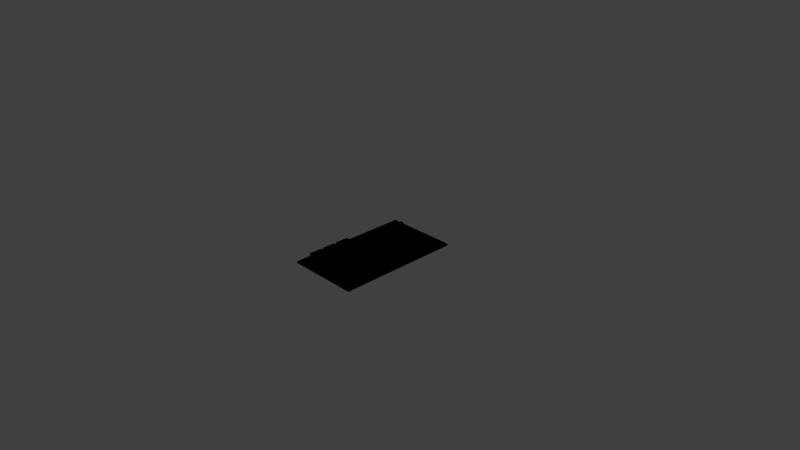 # Source: channel-selector-me31.blend  (saved by Blender 2.78.0; exported with 4.5.12 LTS)
import bpy
from mathutils import Matrix  # noqa: F401  (used for matrix-valued properties, if any)

bpy.ops.wm.read_factory_settings(use_empty=True)
scene = bpy.context.scene
scene.name = 'Scene'

# ---- collections
col_collection_1 = bpy.data.collections.new('Collection 1'); scene.collection.children.link(col_collection_1)

# ---- materials (node trees are filled in below, after node groups)
mat_glassmat = bpy.data.materials.new('glassMat')
mat_glassmat.alpha_threshold = 0.0
mat_glassmat.use_transparent_shadow = False
mat_glassmat.diffuse_color = (0.0, 0.0, 0.0, 1.0)
mat_glassmat.roughness = 0.5
mat_glassmat.specular_intensity = 0.908
mat_digmat = bpy.data.materials.new('digMat')
mat_digmat.alpha_threshold = 0.0
mat_digmat.use_transparent_shadow = False
mat_digmat.diffuse_color = (0.0, 0.0, 0.0, 1.0)
mat_digmat.roughness = 0.5
mat_panelmat = bpy.data.materials.new('panelMat')
mat_panelmat.alpha_threshold = 0.0
mat_panelmat.use_transparent_shadow = False
mat_panelmat.diffuse_color = (0.0, 0.0, 0.0, 1.0)
mat_panelmat.roughness = 0.5

# ---- node groups
ng_auto_smooth = bpy.data.node_groups.new('Auto Smooth', 'GeometryNodeTree')
_s = ng_auto_smooth.interface.new_socket(name='Geometry', in_out='OUTPUT', socket_type='NodeSocketGeometry')
_s = ng_auto_smooth.interface.new_socket(name='Geometry', in_out='INPUT', socket_type='NodeSocketGeometry')
_s = ng_auto_smooth.interface.new_socket(name='Angle', in_out='INPUT', socket_type='NodeSocketFloat')
_s.subtype = 'ANGLE'
_s.min_value = 0.0
_s.max_value = 3.142
ng_auto_smooth.is_modifier = True
_N = ng_auto_smooth.nodes; _L = ng_auto_smooth.links
n0 = _N.new('NodeGroupOutput'); n0.name = 'Group Output'; n0.location = (480, -100)
n1 = _N.new('NodeGroupInput'); n1.name = 'Group Input'; n1.location = (-420, -300)
n2 = _N.new('NodeGroupInput'); n2.name = 'Group Input.001'; n2.location = (-60, -100)
n3 = _N.new('GeometryNodeSetShadeSmooth'); n3.name = 'Set Shade Smooth'; n3.location = (120, -100)
n3.domain = 'EDGE'
n4 = _N.new('GeometryNodeSetShadeSmooth'); n4.name = 'Set Shade Smooth.001'; n4.location = (300, -100)
n5 = _N.new('GeometryNodeInputMeshEdgeAngle'); n5.name = 'Edge Angle'; n5.location = (-420, -220)
n6 = _N.new('GeometryNodeInputEdgeSmooth'); n6.name = 'Is Edge Smooth'; n6.location = (-60, -160)
n7 = _N.new('GeometryNodeInputShadeSmooth'); n7.name = 'Is Face Smooth'; n7.location = (-240, -340)
n8 = _N.new('FunctionNodeBooleanMath'); n8.name = 'Boolean Math'; n8.location = (-60, -220)
n9 = _N.new('FunctionNodeCompare'); n9.name = 'Compare'; n9.location = (-240, -180)
n9.operation = 'LESS_EQUAL'
_L.new(n5.outputs[0], n9.inputs[0])
_L.new(n4.outputs[0], n0.inputs[0])
_L.new(n1.outputs[1], n9.inputs[1])
_L.new(n9.outputs[0], n8.inputs[0])
_L.new(n7.outputs[0], n8.inputs[1])
_L.new(n2.outputs[0], n3.inputs[0])
_L.new(n6.outputs[0], n3.inputs[1])
_L.new(n3.outputs[0], n4.inputs[0])
_L.new(n8.outputs[0], n3.inputs[2])
n0.is_active_output = True

# ---- material node trees

# ---- world
world_world = bpy.data.worlds.new('World'); scene.world = world_world
world_world.color = (0.05088, 0.05088, 0.05088)
world_world.use_sun_shadow = False
world_world.sun_shadow_jitter_overblur = 0.0
world_world.cycles.sampling_method = 'NONE'
world_world.cycles.sample_map_resolution = 256

# ---- cameras
cam_camera = bpy.data.cameras.new('Camera')
cam_camera.clip_end = 100.0
cam_camera.lens = 35.0
cam_camera.sensor_width = 32.0
cam_camera.sensor_height = 18.0
cam_camera.ortho_scale = 7.314
cam_camera.dof.focus_distance = 0.0
cam_camera.dof.aperture_fstop = 128.0

# ---- lights
light_lamp = bpy.data.lights.new('Lamp', 'POINT')
light_lamp.transmission_factor = 0.0
light_lamp.cutoff_distance = 30.0
light_lamp.energy = 100.0
light_lamp.shadow_buffer_clip_start = 1.001
light_lamp.shadow_soft_size = 0.1
light_lamp.shadow_maximum_resolution = 0.006
light_lamp.use_absolute_resolution = True
light_lamp.cycles.use_multiple_importance_sampling = False

# ---- meshes
me_cube_030 = bpy.data.meshes.new('Cube.030')
me_cube_030.from_pydata([(0.5334, 0.04415, 1.0), (0.5232, 0.04971, 1.0), (0.5157, 0.06489, 1.0), (0.5129, 0.08562, 1.0), (0.5129, 0.5556, 1.0), (0.5157, 0.5764, 1.0), (0.5232, 0.5915, 1.0), (0.5334, 0.5971, 1.0), (0.7648, 0.5971, 1.0), (0.775, 0.5915, 1.0), (0.7825, 0.5764, 1.0), (0.7852, 0.5556, 1.0), (0.7852, 0.08562, 1.0), (0.7825, 0.06489, 1.0), (0.775, 0.04971, 1.0), (0.7648, 0.04415, 1.0)], [], [(15, 14, 13, 12, 11, 10, 9, 8, 7, 6, 5, 4, 3, 2, 1, 0)])
me_cube_030.polygons.foreach_set('use_smooth', [True] * 1)
_uv = me_cube_030.uv_layers.new(name='UVMap')
_uv.uv.foreach_set('vector', [0.0, 0.0, 0.0, 0.0, 0.0, 0.0, 0.0, 0.0, 0.0, 0.0, 0.0, 0.0, 0.0, 0.0, 0.0, 0.0, 0.0, 0.0, 0.0, 0.0, 0.0, 0.0, 0.0, 0.0, 0.0, 0.0, 0.0, 0.0, 0.0, 0.0, 0.0, 0.0])
me_cube_030.materials.append(mat_glassmat)
me_cube_030.use_remesh_preserve_volume = False
me_cube_030.use_remesh_preserve_attributes = False
me_cube_030.use_mirror_vertex_groups = False
me_cube_030.update()
me_cube_029 = bpy.data.meshes.new('Cube.029')
me_cube_029.from_pydata([(0.5129, 0.469, 0.1187), (0.5129, 0.5556, 0.1187), (0.7852, 0.5556, 0.1187), (0.7852, 0.469, 0.1187)], [], [(0, 3, 2, 1)])
me_cube_029.polygons.foreach_set('use_smooth', [True] * 1)
_uv = me_cube_029.uv_layers.new(name='UVMap')
_uv.uv.foreach_set('vector', [0.0, 1.0, 0.0, 0.0, 0.07617, 0.0, 0.07617, 1.0])
me_cube_029.materials.append(mat_digmat)
me_cube_029.use_remesh_preserve_volume = False
me_cube_029.use_remesh_preserve_attributes = False
me_cube_029.use_mirror_vertex_groups = False
me_cube_029.update()
me_cube_028 = bpy.data.meshes.new('Cube.028')
me_cube_028.from_pydata([(0.5129, 0.379, 0.1187), (0.5129, 0.469, 0.1187), (0.7852, 0.469, 0.1187), (0.7852, 0.379, 0.1187)], [], [(0, 3, 2, 1)])
me_cube_028.polygons.foreach_set('use_smooth', [True] * 1)
_uv = me_cube_028.uv_layers.new(name='UVMap')
_uv.uv.foreach_set('vector', [0.0, 1.0, 0.0, 0.0, 0.07617, 0.0, 0.07617, 1.0])
me_cube_028.materials.append(mat_digmat)
me_cube_028.use_remesh_preserve_volume = False
me_cube_028.use_remesh_preserve_attributes = False
me_cube_028.use_mirror_vertex_groups = False
me_cube_028.update()
me_cube_027 = bpy.data.meshes.new('Cube.027')
me_cube_027.from_pydata([(0.5129, 0.2834, 0.1187), (0.5129, 0.379, 0.1187), (0.7852, 0.379, 0.1187), (0.7852, 0.2834, 0.1187)], [], [(0, 3, 2, 1)])
me_cube_027.polygons.foreach_set('use_smooth', [True] * 1)
_uv = me_cube_027.uv_layers.new(name='UVMap')
_uv.uv.foreach_set('vector', [0.0, 1.0, 0.0, 0.0, 0.07617, 0.0, 0.07617, 1.0])
me_cube_027.materials.append(mat_digmat)
me_cube_027.use_remesh_preserve_volume = False
me_cube_027.use_remesh_preserve_attributes = False
me_cube_027.use_mirror_vertex_groups = False
me_cube_027.update()
me_cube_026 = bpy.data.meshes.new('Cube.026')
me_cube_026.from_pydata([(0.5129, 0.1864, 0.1187), (0.5129, 0.2834, 0.1187), (0.7852, 0.2834, 0.1187), (0.7852, 0.1864, 0.1187)], [], [(0, 3, 2, 1)])
me_cube_026.polygons.foreach_set('use_smooth', [True] * 1)
_uv = me_cube_026.uv_layers.new(name='UVMap')
_uv.uv.foreach_set('vector', [-1.49e-08, 1.0, 0.0, -1.49e-08, 0.07617, 0.0, 0.07617, 1.0])
me_cube_026.materials.append(mat_digmat)
me_cube_026.use_remesh_preserve_volume = False
me_cube_026.use_remesh_preserve_attributes = False
me_cube_026.use_mirror_vertex_groups = False
me_cube_026.update()
me_cube_025 = bpy.data.meshes.new('Cube.025')
me_cube_025.from_pydata([(0.5129, 0.08562, 0.1187), (0.5129, 0.1864, 0.1187), (0.7852, 0.1864, 0.1187), (0.7852, 0.08562, 0.1187)], [], [(0, 3, 2, 1)])
me_cube_025.polygons.foreach_set('use_smooth', [True] * 1)
_uv = me_cube_025.uv_layers.new(name='UVMap')
_uv.uv.foreach_set('vector', [0.0, 1.0, 0.0, 0.0, 0.07617, 0.0, 0.07617, 1.0])
me_cube_025.materials.append(mat_digmat)
me_cube_025.use_remesh_preserve_volume = False
me_cube_025.use_remesh_preserve_attributes = False
me_cube_025.use_mirror_vertex_groups = False
me_cube_025.update()
me_cube_015 = bpy.data.meshes.new('Cube.015')
me_cube_015.from_pydata([(-1.0, -1.0, -1.0), (-1.0, -1.0, 1.0), (-1.0, 1.0, -1.0), (-1.0, 1.0, 1.0), (1.0, -1.0, -1.0), (1.0, -1.0, 1.0), (1.0, 1.0, -1.0), (1.0, 1.0, 1.0), (-1.0, -1.0, 0.5765), (-1.0, 1.0, 0.5765), (1.0, 1.0, 0.5765), (1.0, -1.0, 0.5765)], [], [(8, 9, 2, 0), (9, 10, 6, 2), (10, 11, 4, 6), (11, 8, 0, 4), (0, 2, 6, 4), (5, 7, 3, 1), (5, 1, 8, 11), (7, 5, 11, 10), (3, 7, 10, 9), (1, 3, 9, 8)])
me_cube_015.polygons.foreach_set('use_smooth', [True] * 10)
_uv = me_cube_015.uv_layers.new(name='UVMap')
_uv.uv.foreach_set('vector', [0.3821, 0.264, 0.4702, 0.264, 0.4702, 0.3521, 0.3821, 0.3521, 0.3821, 0.264, 0.4702, 0.264, 0.4702, 0.3521, 0.3821, 0.3521, 0.3821, 0.264, 0.4702, 0.264, 0.4702, 0.3521, 0.3821, 0.3521, 0.3821, 0.264, 0.4702, 0.264, 0.4702, 0.3521, 0.3821, 0.3521, 0.3821, 0.264, 0.4702, 0.264, 0.4702, 0.3521, 0.3821, 0.3521, 0.3821, 0.264, 0.4702, 0.264, 0.4702, 0.3521, 0.3821, 0.3521, 0.3821, 0.264, 0.4702, 0.264, 0.4702, 0.3521, 0.3821, 0.3521, 0.3821, 0.264, 0.4702, 0.264, 0.4702, 0.3521, 0.3821, 0.3521, 0.3821, 0.264, 0.4702, 0.264, 0.4702, 0.3521, 0.3821, 0.3521, 0.3821, 0.264, 0.4702, 0.264, 0.4702, 0.3521, 0.3821, 0.3521])
me_cube_015.materials.append(mat_panelmat)
me_cube_015.use_remesh_preserve_volume = False
me_cube_015.use_remesh_preserve_attributes = False
me_cube_015.use_mirror_vertex_groups = False
me_cube_015.update()
me_cylinder = bpy.data.meshes.new('Cylinder')
me_cylinder.from_pydata([(0.0, 1.0, -1.0), (0.0, 1.0, 1.0), (0.1951, 0.9808, -1.0), (0.1951, 0.9808, 1.0), (0.3827, 0.9239, -1.0), (0.3827, 0.9239, 1.0), (0.5556, 0.8315, -1.0), (0.5556, 0.8315, 1.0), (0.7071, 0.7071, -1.0), (0.7071, 0.7071, 1.0), (0.8315, 0.5556, -1.0), (0.8315, 0.5556, 1.0), (0.9239, 0.3827, -1.0), (0.9239, 0.3827, 1.0), (0.9808, 0.1951, -1.0), (0.9808, 0.1951, 1.0), (1.0, 7.55e-08, -1.0), (1.0, 7.55e-08, 1.0), (0.9808, -0.1951, -1.0), (0.9808, -0.1951, 1.0), (0.9239, -0.3827, -1.0), (0.9239, -0.3827, 1.0), (0.8315, -0.5556, -1.0), (0.8315, -0.5556, 1.0), (0.7071, -0.7071, -1.0), (0.7071, -0.7071, 1.0), (0.5556, -0.8315, -1.0), (0.5556, -0.8315, 1.0), (0.3827, -0.9239, -1.0), (0.3827, -0.9239, 1.0), (0.1951, -0.9808, -1.0), (0.1951, -0.9808, 1.0), (-3.258e-07, -1.0, -1.0), (-3.258e-07, -1.0, 1.0), (-0.1951, -0.9808, -1.0), (-0.1951, -0.9808, 1.0), (-0.3827, -0.9239, -1.0), (-0.3827, -0.9239, 1.0), (-0.5556, -0.8315, -1.0), (-0.5556, -0.8315, 1.0), (-0.7071, -0.7071, -1.0), (-0.7071, -0.7071, 1.0), (-0.8315, -0.5556, -1.0), (-0.8315, -0.5556, 1.0), (-0.9239, -0.3827, -1.0), (-0.9239, -0.3827, 1.0), (-0.9808, -0.1951, -1.0), (-0.9808, -0.1951, 1.0), (-1.0, 9.656e-07, -1.0), (-1.0, 9.656e-07, 1.0), (-0.9808, 0.1951, -1.0), (-0.9808, 0.1951, 1.0), (-0.9239, 0.3827, -1.0), (-0.9239, 0.3827, 1.0), (-0.8315, 0.5556, -1.0), (-0.8315, 0.5556, 1.0), (-0.7071, 0.7071, -1.0), (-0.7071, 0.7071, 1.0), (-0.5556, 0.8315, -1.0), (-0.5556, 0.8315, 1.0), (-0.3827, 0.9239, -1.0), (-0.3827, 0.9239, 1.0), (-0.1951, 0.9808, -1.0), (-0.1951, 0.9808, 1.0)], [], [(0, 1, 3, 2), (2, 3, 5, 4), (4, 5, 7, 6), (6, 7, 9, 8), (8, 9, 11, 10), (10, 11, 13, 12), (12, 13, 15, 14), (14, 15, 17, 16), (16, 17, 19, 18), (18, 19, 21, 20), (20, 21, 23, 22), (22, 23, 25, 24), (24, 25, 27, 26), (26, 27, 29, 28), (28, 29, 31, 30), (30, 31, 33, 32), (32, 33, 35, 34), (34, 35, 37, 36), (36, 37, 39, 38), (38, 39, 41, 40), (40, 41, 43, 42), (42, 43, 45, 44), (44, 45, 47, 46), (46, 47, 49, 48), (48, 49, 51, 50), (50, 51, 53, 52), (52, 53, 55, 54), (54, 55, 57, 56), (56, 57, 59, 58), (58, 59, 61, 60), (3, 1, 63, 61, 59, 57, 55, 53, 51, 49, 47, 45, 43, 41, 39, 37, 35, 33, 31, 29, 27, 25, 23, 21, 19, 17, 15, 13, 11, 9, 7, 5), (62, 63, 1, 0), (60, 61, 63, 62), (0, 2, 4, 6, 8, 10, 12, 14, 16, 18, 20, 22, 24, 26, 28, 30, 32, 34, 36, 38, 40, 42, 44, 46, 48, 50, 52, 54, 56, 58, 60, 62)])
me_cylinder.polygons.foreach_set('use_smooth', [True] * 34)
_uv = me_cylinder.uv_layers.new(name='UVMap')
_uv.uv.foreach_set('vector', [0.0, 0.0, 0.0, 0.0, 0.0, 0.0, 0.0, 0.0, 0.0, 0.0, 0.0, 0.0, 0.0, 0.0, 0.0, 0.0, 0.0, 0.0, 0.0, 0.0, 0.0, 0.0, 0.0, 0.0, 0.0, 0.0, 0.0, 0.0, 0.0, 0.0, 0.0, 0.0, 0.0, 0.0, 0.0, 0.0, 0.0, 0.0, 0.0, 0.0, 0.0, 0.0, 0.0, 0.0, 0.0, 0.0, 0.0, 0.0, 0.0, 0.0, 0.0, 0.0, 0.0, 0.0, 0.0, 0.0, 0.0, 0.0, 0.0, 0.0, 0.0, 0.0, 0.0, 0.0, 0.0, 0.0, 0.0, 0.0, 0.0, 0.0, 0.0, 0.0, 0.0, 0.0, 0.0, 0.0, 0.0, 0.0, 0.0, 0.0, 0.0, 0.0, 0.0, 0.0, 0.0, 0.0, 0.0, 0.0, 0.0, 0.0, 0.0, 0.0, 0.0, 0.0, 0.0, 0.0, 0.0, 0.0, 0.0, 0.0, 0.0, 0.0, 0.0, 0.0, 0.0, 0.0, 0.0, 0.0, 0.0, 0.0, 0.0, 0.0, 0.0, 0.0, 0.0, 0.0, 0.0, 0.0, 0.0, 0.0, 0.0, 0.0, 0.0, 0.0, 0.0, 0.0, 0.0, 0.0, 0.0, 0.0, 0.0, 0.0, 0.0, 0.0, 0.0, 0.0, 0.0, 0.0, 0.0, 0.0, 0.0, 0.0, 0.0, 0.0, 0.0, 0.0, 0.0, 0.0, 0.0, 0.0, 0.0, 0.0, 0.0, 0.0, 0.0, 0.0, 0.0, 0.0, 0.0, 0.0, 0.0, 0.0, 0.0, 0.0, 0.0, 0.0, 0.0, 0.0, 0.0, 0.0, 0.0, 0.0, 0.0, 0.0, 0.0, 0.0, 0.0, 0.0, 0.0, 0.0, 0.0, 0.0, 0.0, 0.0, 0.0, 0.0, 0.0, 0.0, 0.0, 0.0, 0.0, 0.0, 0.0, 0.0, 0.0, 0.0, 0.0, 0.0, 0.0, 0.0, 0.0, 0.0, 0.0, 0.0, 0.0, 0.0, 0.0, 0.0, 0.0, 0.0, 0.0, 0.0, 0.0, 0.0, 0.0, 0.0, 0.0, 0.0, 0.0, 0.0, 0.0, 0.0, 0.0, 0.0, 0.0, 0.0, 0.0, 0.0, 0.0, 0.0, 0.0, 0.0, 0.0, 0.0, 0.0, 0.0, 0.0, 0.0, 0.0, 0.0, 0.4963, 0.1654, 0.4995, 0.1773, 0.5003, 0.1896, 0.4986, 0.2018, 0.4947, 0.2134, 0.4885, 0.2241, 0.4804, 0.2333, 0.4707, 0.2408, 0.4596, 0.2463, 0.4477, 0.2495, 0.4354, 0.2503, 0.4232, 0.2486, 0.4116, 0.2447, 0.4009, 0.2385, 0.3917, 0.2304, 0.3842, 0.2207, 0.3787, 0.2096, 0.3755, 0.1977, 0.3747, 0.1854, 0.3764, 0.1732, 0.3803, 0.1616, 0.3865, 0.1509, 0.3946, 0.1417, 0.4043, 0.1342, 0.4154, 0.1287, 0.4273, 0.1255, 0.4396, 0.1247, 0.4518, 0.1264, 0.4634, 0.1303, 0.4741, 0.1365, 0.4833, 0.1446, 0.4908, 0.1543, 0.0, 0.0, 0.0, 0.0, 0.0, 0.0, 0.0, 0.0, 0.0, 0.0, 0.0, 0.0, 0.0, 0.0, 0.0, 0.0, 0.0, 0.0, 0.0, 0.0, 0.0, 0.0, 0.0, 0.0, 0.0, 0.0, 0.0, 0.0, 0.0, 0.0, 0.0, 0.0, 0.0, 0.0, 0.0, 0.0, 0.0, 0.0, 0.0, 0.0, 0.0, 0.0, 0.0, 0.0, 0.0, 0.0, 0.0, 0.0, 0.0, 0.0, 0.0, 0.0, 0.0, 0.0, 0.0, 0.0, 0.0, 0.0, 0.0, 0.0, 0.0, 0.0, 0.0, 0.0, 0.0, 0.0, 0.0, 0.0, 0.0, 0.0, 0.0, 0.0, 0.0, 0.0, 0.0, 0.0, 0.0, 0.0, 0.0, 0.0])
me_cylinder.materials.append(mat_panelmat)
me_cylinder.use_remesh_preserve_volume = False
me_cylinder.use_remesh_preserve_attributes = False
me_cylinder.use_mirror_vertex_groups = False
me_cylinder.update()
me_cube_001 = bpy.data.meshes.new('Cube.001')
me_cube_001.from_pydata([(-1.0, -1.0, -1.0), (-1.0, -1.0, 1.0), (-1.0, 1.0, -1.0), (-1.0, 1.0, 1.0), (1.0, -1.0, -1.0), (1.0, -1.0, 1.0), (1.0, 1.0, -1.0), (1.0, 1.0, 1.0)], [], [(1, 3, 2, 0), (3, 7, 6, 2), (7, 5, 4, 6), (5, 1, 0, 4), (0, 2, 6, 4), (5, 7, 3, 1)])
me_cube_001.polygons.foreach_set('use_smooth', [True] * 6)
_uv = me_cube_001.uv_layers.new(name='UVMap')
_uv.uv.foreach_set('vector', [0.0, 0.0, 0.0, 0.0, 0.0, 0.0, 0.0, 0.0, 0.0, 0.0, 0.0, 0.0, 0.0, 0.0, 0.0, 0.0, 0.0, 0.0, 0.0, 0.0, 0.0, 0.0, 0.0, 0.0, 0.0, 0.0, 0.0, 0.0, 0.0, 0.0, 0.0, 0.0, 0.0, 0.0, 0.0, 0.0, 0.0, 0.0, 0.0, 0.0, 1.252e-05, 0.25, 0.125, 0.25, 0.125, 0.375, 1.251e-05, 0.375])
me_cube_001.materials.append(mat_panelmat)
me_cube_001.use_remesh_preserve_volume = False
me_cube_001.use_remesh_preserve_attributes = False
me_cube_001.use_mirror_vertex_groups = False
me_cube_001.update()
me_cube_002 = bpy.data.meshes.new('Cube.002')
me_cube_002.from_pydata([(-1.0, -1.0, -1.0), (-1.0, -1.0, 1.0), (-1.0, 1.0, -1.0), (-1.0, 1.0, 1.0), (1.0, -1.0, -1.0), (1.0, -1.0, 1.0), (1.0, 1.0, -1.0), (1.0, 1.0, 1.0)], [], [(1, 3, 2, 0), (3, 7, 6, 2), (7, 5, 4, 6), (5, 1, 0, 4), (0, 2, 6, 4), (5, 7, 3, 1)])
me_cube_002.polygons.foreach_set('use_smooth', [True] * 6)
_uv = me_cube_002.uv_layers.new(name='UVMap')
_uv.uv.foreach_set('vector', [0.0, 0.0, 0.0, 0.0, 0.0, 0.0, 0.0, 0.0, 0.0, 0.0, 0.0, 0.0, 0.0, 0.0, 0.0, 0.0, 0.0, 0.0, 0.0, 0.0, 0.0, 0.0, 0.0, 0.0, 0.0, 0.0, 0.0, 0.0, 0.0, 0.0, 0.0, 0.0, 0.0, 0.0, 0.0, 0.0, 0.0, 0.0, 0.0, 0.0, 1.252e-05, 0.125, 0.125, 0.125, 0.125, 0.25, 1.251e-05, 0.25])
me_cube_002.materials.append(mat_panelmat)
me_cube_002.use_remesh_preserve_volume = False
me_cube_002.use_remesh_preserve_attributes = False
me_cube_002.use_mirror_vertex_groups = False
me_cube_002.update()
me_cube_003 = bpy.data.meshes.new('Cube.003')
me_cube_003.from_pydata([(-1.0, -1.0, -1.0), (-1.0, -1.0, 1.0), (-1.0, 1.0, -1.0), (-1.0, 1.0, 1.0), (1.0, -1.0, -1.0), (1.0, -1.0, 1.0), (1.0, 1.0, -1.0), (1.0, 1.0, 1.0)], [], [(1, 3, 2, 0), (3, 7, 6, 2), (7, 5, 4, 6), (5, 1, 0, 4), (0, 2, 6, 4), (5, 7, 3, 1)])
me_cube_003.polygons.foreach_set('use_smooth', [True] * 6)
_uv = me_cube_003.uv_layers.new(name='UVMap')
_uv.uv.foreach_set('vector', [0.0, 0.0, 0.0, 0.0, 0.0, 0.0, 0.0, 0.0, 0.0, 0.0, 0.0, 0.0, 0.0, 0.0, 0.0, 0.0, 0.0, 0.0, 0.0, 0.0, 0.0, 0.0, 0.0, 0.0, 0.0, 0.0, 0.0, 0.0, 0.0, 0.0, 0.0, 0.0, 0.0, 0.0, 0.0, 0.0, 0.0, 0.0, 0.0, 0.0, 1.252e-05, 1.251e-05, 0.125, 1.252e-05, 0.125, 0.125, 1.251e-05, 0.125])
me_cube_003.materials.append(mat_panelmat)
me_cube_003.use_remesh_preserve_volume = False
me_cube_003.use_remesh_preserve_attributes = False
me_cube_003.use_mirror_vertex_groups = False
me_cube_003.update()
me_cube_004 = bpy.data.meshes.new('Cube.004')
me_cube_004.from_pydata([(-1.0, -1.0, -1.0), (-1.0, -1.0, 1.0), (-1.0, 1.0, -1.0), (-1.0, 1.0, 1.0), (1.0, -1.0, -1.0), (1.0, -1.0, 1.0), (1.0, 1.0, -1.0), (1.0, 1.0, 1.0)], [], [(1, 3, 2, 0), (3, 7, 6, 2), (7, 5, 4, 6), (5, 1, 0, 4), (0, 2, 6, 4), (5, 7, 3, 1)])
me_cube_004.polygons.foreach_set('use_smooth', [True] * 6)
_uv = me_cube_004.uv_layers.new(name='UVMap')
_uv.uv.foreach_set('vector', [0.0, 0.0, 0.0, 0.0, 0.0, 0.0, 0.0, 0.0, 0.0, 0.0, 0.0, 0.0, 0.0, 0.0, 0.0, 0.0, 0.0, 0.0, 0.0, 0.0, 0.0, 0.0, 0.0, 0.0, 0.0, 0.0, 0.0, 0.0, 0.0, 0.0, 0.0, 0.0, 0.0, 0.0, 0.0, 0.0, 0.0, 0.0, 0.0, 0.0, 0.375, 1.251e-05, 0.5, 1.252e-05, 0.5, 0.125, 0.375, 0.125])
me_cube_004.materials.append(mat_panelmat)
me_cube_004.use_remesh_preserve_volume = False
me_cube_004.use_remesh_preserve_attributes = False
me_cube_004.use_mirror_vertex_groups = False
me_cube_004.update()
me_cube_005 = bpy.data.meshes.new('Cube.005')
me_cube_005.from_pydata([(-1.0, -1.0, -1.0), (-1.0, -1.0, 1.0), (-1.0, 1.0, -1.0), (-1.0, 1.0, 1.0), (1.0, -1.0, -1.0), (1.0, -1.0, 1.0), (1.0, 1.0, -1.0), (1.0, 1.0, 1.0)], [], [(1, 3, 2, 0), (3, 7, 6, 2), (7, 5, 4, 6), (5, 1, 0, 4), (0, 2, 6, 4), (5, 7, 3, 1)])
me_cube_005.polygons.foreach_set('use_smooth', [True] * 6)
_uv = me_cube_005.uv_layers.new(name='UVMap')
_uv.uv.foreach_set('vector', [0.0, 0.0, 0.0, 0.0, 0.0, 0.0, 0.0, 0.0, 0.0, 0.0, 0.0, 0.0, 0.0, 0.0, 0.0, 0.0, 0.0, 0.0, 0.0, 0.0, 0.0, 0.0, 0.0, 0.0, 0.0, 0.0, 0.0, 0.0, 0.0, 0.0, 0.0, 0.0, 0.0, 0.0, 0.0, 0.0, 0.0, 0.0, 0.0, 0.0, 0.125, 0.25, 0.25, 0.25, 0.25, 0.375, 0.125, 0.375])
me_cube_005.materials.append(mat_panelmat)
me_cube_005.use_remesh_preserve_volume = False
me_cube_005.use_remesh_preserve_attributes = False
me_cube_005.use_mirror_vertex_groups = False
me_cube_005.update()
me_cube_006 = bpy.data.meshes.new('Cube.006')
me_cube_006.from_pydata([(-1.0, -1.0, -1.0), (-1.0, -1.0, 1.0), (-1.0, 1.0, -1.0), (-1.0, 1.0, 1.0), (1.0, -1.0, -1.0), (1.0, -1.0, 1.0), (1.0, 1.0, -1.0), (1.0, 1.0, 1.0)], [], [(1, 3, 2, 0), (3, 7, 6, 2), (7, 5, 4, 6), (5, 1, 0, 4), (0, 2, 6, 4), (5, 7, 3, 1)])
me_cube_006.polygons.foreach_set('use_smooth', [True] * 6)
_uv = me_cube_006.uv_layers.new(name='UVMap')
_uv.uv.foreach_set('vector', [0.0, 0.0, 0.0, 0.0, 0.0, 0.0, 0.0, 0.0, 0.0, 0.0, 0.0, 0.0, 0.0, 0.0, 0.0, 0.0, 0.0, 0.0, 0.0, 0.0, 0.0, 0.0, 0.0, 0.0, 0.0, 0.0, 0.0, 0.0, 0.0, 0.0, 0.0, 0.0, 0.0, 0.0, 0.0, 0.0, 0.0, 0.0, 0.0, 0.0, 0.25, 0.25, 0.375, 0.25, 0.375, 0.375, 0.25, 0.375])
me_cube_006.materials.append(mat_panelmat)
me_cube_006.use_remesh_preserve_volume = False
me_cube_006.use_remesh_preserve_attributes = False
me_cube_006.use_mirror_vertex_groups = False
me_cube_006.update()
me_cube_007 = bpy.data.meshes.new('Cube.007')
me_cube_007.from_pydata([(-1.0, -1.0, -1.0), (-1.0, -1.0, 1.0), (-1.0, 1.0, -1.0), (-1.0, 1.0, 1.0), (1.0, -1.0, -1.0), (1.0, -1.0, 1.0), (1.0, 1.0, -1.0), (1.0, 1.0, 1.0)], [], [(1, 3, 2, 0), (3, 7, 6, 2), (7, 5, 4, 6), (5, 1, 0, 4), (0, 2, 6, 4), (5, 7, 3, 1)])
me_cube_007.polygons.foreach_set('use_smooth', [True] * 6)
_uv = me_cube_007.uv_layers.new(name='UVMap')
_uv.uv.foreach_set('vector', [0.0, 0.0, 0.0, 0.0, 0.0, 0.0, 0.0, 0.0, 0.0, 0.0, 0.0, 0.0, 0.0, 0.0, 0.0, 0.0, 0.0, 0.0, 0.0, 0.0, 0.0, 0.0, 0.0, 0.0, 0.0, 0.0, 0.0, 0.0, 0.0, 0.0, 0.0, 0.0, 0.0, 0.0, 0.0, 0.0, 0.0, 0.0, 0.0, 0.0, 0.125, 0.125, 0.25, 0.125, 0.25, 0.25, 0.125, 0.25])
me_cube_007.materials.append(mat_panelmat)
me_cube_007.use_remesh_preserve_volume = False
me_cube_007.use_remesh_preserve_attributes = False
me_cube_007.use_mirror_vertex_groups = False
me_cube_007.update()
me_cube_008 = bpy.data.meshes.new('Cube.008')
me_cube_008.from_pydata([(-1.0, -1.0, -1.0), (-1.0, -1.0, 1.0), (-1.0, 1.0, -1.0), (-1.0, 1.0, 1.0), (1.0, -1.0, -1.0), (1.0, -1.0, 1.0), (1.0, 1.0, -1.0), (1.0, 1.0, 1.0)], [], [(1, 3, 2, 0), (3, 7, 6, 2), (7, 5, 4, 6), (5, 1, 0, 4), (0, 2, 6, 4), (5, 7, 3, 1)])
me_cube_008.polygons.foreach_set('use_smooth', [True] * 6)
_uv = me_cube_008.uv_layers.new(name='UVMap')
_uv.uv.foreach_set('vector', [0.0, 0.0, 0.0, 0.0, 0.0, 0.0, 0.0, 0.0, 0.0, 0.0, 0.0, 0.0, 0.0, 0.0, 0.0, 0.0, 0.0, 0.0, 0.0, 0.0, 0.0, 0.0, 0.0, 0.0, 0.0, 0.0, 0.0, 0.0, 0.0, 0.0, 0.0, 0.0, 0.0, 0.0, 0.0, 0.0, 0.0, 0.0, 0.0, 0.0, 0.125, 1.251e-05, 0.25, 1.252e-05, 0.25, 0.125, 0.125, 0.125])
me_cube_008.materials.append(mat_panelmat)
me_cube_008.use_remesh_preserve_volume = False
me_cube_008.use_remesh_preserve_attributes = False
me_cube_008.use_mirror_vertex_groups = False
me_cube_008.update()
me_cube_010 = bpy.data.meshes.new('Cube.010')
me_cube_010.from_pydata([(-1.0, -1.0, -1.0), (-1.0, -1.0, 1.0), (-1.0, 1.0, -1.0), (-1.0, 1.0, 1.0), (1.0, -1.0, -1.0), (1.0, -1.0, 1.0), (1.0, 1.0, -1.0), (1.0, 1.0, 1.0)], [], [(1, 3, 2, 0), (3, 7, 6, 2), (7, 5, 4, 6), (5, 1, 0, 4), (0, 2, 6, 4), (5, 7, 3, 1)])
me_cube_010.polygons.foreach_set('use_smooth', [True] * 6)
_uv = me_cube_010.uv_layers.new(name='UVMap')
_uv.uv.foreach_set('vector', [0.0, 0.0, 0.0, 0.0, 0.0, 0.0, 0.0, 0.0, 0.0, 0.0, 0.0, 0.0, 0.0, 0.0, 0.0, 0.0, 0.0, 0.0, 0.0, 0.0, 0.0, 0.0, 0.0, 0.0, 0.0, 0.0, 0.0, 0.0, 0.0, 0.0, 0.0, 0.0, 0.0, 0.0, 0.0, 0.0, 0.0, 0.0, 0.0, 0.0, 0.25, 0.125, 0.375, 0.125, 0.375, 0.25, 0.25, 0.25])
me_cube_010.materials.append(mat_panelmat)
me_cube_010.use_remesh_preserve_volume = False
me_cube_010.use_remesh_preserve_attributes = False
me_cube_010.use_mirror_vertex_groups = False
me_cube_010.update()
me_cube_011 = bpy.data.meshes.new('Cube.011')
me_cube_011.from_pydata([(-1.0, -1.0, -1.0), (-1.0, -1.0, 1.0), (-1.0, 1.0, -1.0), (-1.0, 1.0, 1.0), (1.0, -1.0, -1.0), (1.0, -1.0, 1.0), (1.0, 1.0, -1.0), (1.0, 1.0, 1.0)], [], [(1, 3, 2, 0), (3, 7, 6, 2), (7, 5, 4, 6), (5, 1, 0, 4), (0, 2, 6, 4), (5, 7, 3, 1)])
me_cube_011.polygons.foreach_set('use_smooth', [True] * 6)
_uv = me_cube_011.uv_layers.new(name='UVMap')
_uv.uv.foreach_set('vector', [0.0, 0.0, 0.0, 0.0, 0.0, 0.0, 0.0, 0.0, 0.0, 0.0, 0.0, 0.0, 0.0, 0.0, 0.0, 0.0, 0.0, 0.0, 0.0, 0.0, 0.0, 0.0, 0.0, 0.0, 0.0, 0.0, 0.0, 0.0, 0.0, 0.0, 0.0, 0.0, 0.0, 0.0, 0.0, 0.0, 0.0, 0.0, 0.0, 0.0, 0.25, 1.251e-05, 0.375, 1.252e-05, 0.375, 0.125, 0.25, 0.125])
me_cube_011.materials.append(mat_panelmat)
me_cube_011.use_remesh_preserve_volume = False
me_cube_011.use_remesh_preserve_attributes = False
me_cube_011.use_mirror_vertex_groups = False
me_cube_011.update()
me_cube = bpy.data.meshes.new('Cube')
me_cube.from_pydata([(0.5611, 0.6681, -0.5136), (0.5598, 0.6681, 0.8798), (0.5639, 0.6872, -0.4921), (0.5651, 0.6681, -1.805), (0.5639, 0.649, -0.4921), (0.5626, 0.6483, 0.8798), (0.5626, 0.6879, 0.8798), (0.5676, 0.6853, -1.719), (0.5676, 0.6509, -1.719), (0.6019, 0.716, -0.5136), (0.6019, 0.7176, 0.8798), (0.6181, 0.7128, -0.4921), (0.6019, 0.7113, -1.805), (0.5856, 0.7128, -0.4921), (0.5851, 0.7143, 0.8798), (0.6187, 0.7143, 0.8798), (0.6165, 0.7084, -1.719), (0.5872, 0.7084, -1.719), (0.6426, 0.6681, -0.5136), (0.6439, 0.6681, 0.8798), (0.6399, 0.649, -0.4921), (0.6386, 0.6681, -1.805), (0.6399, 0.6872, -0.4921), (0.6411, 0.6879, 0.8798), (0.6411, 0.6483, 0.8798), (0.6361, 0.6509, -1.719), (0.6361, 0.6853, -1.719), (0.6019, 0.6202, -0.5136), (0.6019, 0.6186, 0.8798), (0.5856, 0.6234, -0.4921), (0.6019, 0.6249, -1.805), (0.6181, 0.6234, -0.4921), (0.6187, 0.6219, 0.8798), (0.5851, 0.6219, 0.8798), (0.5872, 0.6278, -1.719), (0.6165, 0.6278, -1.719), (0.6019, 0.6681, -3.671), (0.5861, 0.6681, -3.462), (0.6019, 0.6866, -3.462), (0.6176, 0.6681, -3.462), (0.6019, 0.6496, -3.462), (0.5872, 0.6509, -3.266), (0.5872, 0.6853, -3.266), (0.6165, 0.6853, -3.266), (0.6165, 0.6509, -3.266), (0.571, 0.7044, 0.8798), (0.572, 0.7032, -0.4706), (0.575, 0.6997, -1.633), (0.575, 0.684, -2.682), (0.573, 0.6681, -2.839), (0.575, 0.6522, -2.682), (0.6327, 0.7044, 0.8798), (0.6317, 0.7032, -0.4706), (0.6287, 0.6997, -1.633), (0.6154, 0.6997, -2.682), (0.6019, 0.702, -2.839), (0.5883, 0.6997, -2.682), (0.6327, 0.6318, 0.8798), (0.6317, 0.633, -0.4706), (0.6287, 0.6365, -1.633), (0.6287, 0.6522, -2.682), (0.6307, 0.6681, -2.839), (0.6287, 0.684, -2.682), (0.5883, 0.6365, -2.682), (0.6019, 0.6342, -2.839), (0.6154, 0.6365, -2.682), (0.575, 0.6365, -1.633), (0.572, 0.633, -0.4706), (0.571, 0.6318, 0.8798), (0.579, 0.6412, -2.365), (0.579, 0.695, -2.365), (0.6247, 0.6412, -2.365), (0.6247, 0.695, -2.365), (-1.0, -1.0, 1.0), (-1.0, 1.0, 1.0), (-1.0, 1.0, 0.0), (-1.0, -1.0, 0.0), (1.0, -1.0, 1.0), (1.0, -1.0, 0.0), (1.0, 1.0, 1.0), (1.0, 1.0, 0.0), (-0.7166, 0.1618, 1.0), (-0.7268, 0.1674, 1.0), (-0.7343, 0.1825, 1.0), (-0.7371, 0.2033, 1.0), (-0.7371, 0.6733, 1.0), (-0.7343, 0.694, 1.0), (-0.7268, 0.7092, 1.0), (-1.057, 0.4475, 1.0), (-1.055, 0.4633, 1.0), (-0.7166, 0.7147, 1.0), (-0.4852, 0.7147, 1.0), (-0.475, 0.7092, 1.0), (-0.4675, 0.694, 1.0), (-0.4648, 0.6733, 1.0), (-0.4648, 0.2033, 1.0), (-0.4675, 0.1825, 1.0), (-0.475, 0.1674, 1.0), (-0.4852, 0.1618, 1.0), (-0.7166, 0.1618, 0.1187), (-0.7268, 0.1674, 0.1187), (-0.7343, 0.1825, 0.1187), (-0.7371, 0.2033, 0.1187), (-0.7371, 0.6733, 0.1187), (-0.7343, 0.694, 0.1187), (-0.7268, 0.7092, 0.1187), (-0.7166, 0.7147, 0.1187), (-0.4852, 0.7147, 0.1187), (-0.475, 0.7092, 0.1187), (-0.4675, 0.694, 0.1187), (-0.4648, 0.6733, 0.1187), (-0.4648, 0.2033, 0.1187), (-0.4675, 0.1825, 0.1187), (-0.475, 0.1674, 0.1187), (-0.4852, 0.1618, 0.1187), (-0.7371, 0.2033, 0.1187), (-0.7371, 0.304, 0.1187), (-0.7371, 0.4011, 0.1187), (-0.7371, 0.4966, 0.1187), (-0.7371, 0.5866, 0.1187), (-0.7371, 0.6733, 0.1187), (-0.4648, 0.6733, 0.1187), (-0.4648, 0.5866, 0.1187), (-0.4648, 0.4966, 0.1187), (-0.4648, 0.4011, 0.1187), (-0.4648, 0.304, 0.1187), (-0.4648, 0.2033, 0.1187), (0.6187, 0.7143, 1.0), (0.6019, 0.7176, 1.0), (0.5626, 0.6483, 1.0), (0.5626, 0.6879, 1.0), (0.5598, 0.6681, 1.0), (0.6327, 0.7044, 1.0), (0.6187, 0.6219, 1.0), (0.6327, 0.6318, 1.0), (0.571, 0.6318, 1.0), (0.5851, 0.6219, 1.0), (0.6019, 0.6186, 1.0), (0.571, 0.7044, 1.0), (0.5851, 0.7143, 1.0), (0.6411, 0.6879, 1.0), (0.6411, 0.6483, 1.0), (0.6439, 0.6681, 1.0)], [], [(0, 1, 5, 4), (1, 131, 129, 5), (4, 5, 68, 67), (5, 129, 135, 68), (0, 2, 6, 1), (2, 46, 45, 6), (1, 6, 130, 131), (6, 45, 138, 130), (0, 3, 7, 2), (3, 49, 48, 7), (2, 7, 47, 46), (7, 48, 70, 47), (0, 4, 8, 3), (4, 67, 66, 8), (3, 8, 50, 49), (8, 66, 69, 50), (9, 10, 14, 13), (10, 128, 139, 14), (13, 14, 45, 46), (14, 139, 138, 45), (9, 11, 15, 10), (11, 52, 51, 15), (10, 15, 127, 128), (15, 51, 132, 127), (9, 12, 16, 11), (12, 55, 54, 16), (11, 16, 53, 52), (16, 54, 72, 53), (9, 13, 17, 12), (13, 46, 47, 17), (12, 17, 56, 55), (17, 47, 70, 56), (18, 19, 23, 22), (19, 142, 140, 23), (22, 23, 51, 52), (23, 140, 132, 51), (18, 20, 24, 19), (20, 58, 57, 24), (19, 24, 141, 142), (24, 57, 134, 141), (18, 21, 25, 20), (21, 61, 60, 25), (20, 25, 59, 58), (25, 60, 71, 59), (18, 22, 26, 21), (22, 52, 53, 26), (21, 26, 62, 61), (26, 53, 72, 62), (27, 28, 32, 31), (28, 137, 133, 32), (31, 32, 57, 58), (32, 133, 134, 57), (27, 29, 33, 28), (29, 67, 68, 33), (28, 33, 136, 137), (33, 68, 135, 136), (27, 30, 34, 29), (30, 64, 63, 34), (29, 34, 66, 67), (34, 63, 69, 66), (27, 31, 35, 30), (31, 58, 59, 35), (30, 35, 65, 64), (35, 59, 71, 65), (36, 37, 41, 40), (37, 49, 50, 41), (40, 41, 63, 64), (41, 50, 69, 63), (36, 38, 42, 37), (38, 55, 56, 42), (37, 42, 48, 49), (42, 56, 70, 48), (36, 39, 43, 38), (39, 61, 62, 43), (38, 43, 54, 55), (43, 62, 72, 54), (36, 40, 44, 39), (40, 64, 65, 44), (39, 44, 60, 61), (44, 65, 71, 60), (73, 74, 75, 76), (77, 73, 76, 78), (74, 79, 80, 75), (79, 77, 78, 80), (82, 81, 99, 100), (83, 82, 100, 101), (84, 83, 101, 102), (85, 84, 102, 115, 116, 117, 118, 119, 120, 103), (86, 85, 103, 104), (87, 86, 104, 105), (90, 87, 105, 106), (91, 90, 106, 107), (92, 91, 107, 108), (93, 92, 108, 109), (94, 93, 109, 110), (95, 94, 110, 121, 122, 123, 124, 125, 126, 111), (96, 95, 111, 112), (97, 96, 112, 113), (98, 97, 113, 114), (81, 98, 114, 99), (120, 121, 110, 109, 108, 107, 106, 105, 104, 103), (74, 73, 98, 81, 82, 83, 84, 85, 86, 87, 90), (73, 77, 79, 142, 141, 134, 133, 137, 136, 135, 129, 131, 94, 95, 96, 97, 98), (99, 114, 113, 112, 111, 126, 115, 102, 101, 100), (94, 131, 130, 138, 139, 128, 127, 132, 140, 142, 79, 74, 90, 91, 92, 93)])
me_cube.polygons.foreach_set('use_smooth', [True] * 105)
_uv = me_cube.uv_layers.new(name='UVMap')
_uv.uv.foreach_set('vector', [0.0, 0.0, 0.0, 0.0, 0.0, 0.0, 0.0, 0.0, 0.0, 0.0, 0.0, 0.0, 0.0, 0.0, 0.0, 0.0, 0.0, 0.0, 0.0, 0.0, 0.0, 0.0, 0.0, 0.0, 0.0, 0.0, 0.0, 0.0, 0.0, 0.0, 0.0, 0.0, 0.0, 0.0, 0.0, 0.0, 0.0, 0.0, 0.0, 0.0, 0.0, 0.0, 0.0, 0.0, 0.0, 0.0, 0.0, 0.0, 0.0, 0.0, 0.0, 0.0, 0.0, 0.0, 0.0, 0.0, 0.0, 0.0, 0.0, 0.0, 0.0, 0.0, 0.0, 0.0, 0.0, 0.0, 0.0, 0.0, 0.0, 0.0, 0.0, 0.0, 0.0, 0.0, 0.0, 0.0, 0.0, 0.0, 0.0, 0.0, 0.0, 0.0, 0.0, 0.0, 0.0, 0.0, 0.0, 0.0, 0.0, 0.0, 0.0, 0.0, 0.0, 0.0, 0.0, 0.0, 0.0, 0.0, 0.0, 0.0, 0.0, 0.0, 0.0, 0.0, 0.0, 0.0, 0.0, 0.0, 0.0, 0.0, 0.0, 0.0, 0.0, 0.0, 0.0, 0.0, 0.0, 0.0, 0.0, 0.0, 0.0, 0.0, 0.0, 0.0, 0.0, 0.0, 0.0, 0.0, 0.0, 0.0, 0.0, 0.0, 0.0, 0.0, 0.0, 0.0, 0.0, 0.0, 0.0, 0.0, 0.0, 0.0, 0.0, 0.0, 0.0, 0.0, 0.0, 0.0, 0.0, 0.0, 0.0, 0.0, 0.0, 0.0, 0.0, 0.0, 0.0, 0.0, 0.0, 0.0, 0.0, 0.0, 0.0, 0.0, 0.0, 0.0, 0.0, 0.0, 0.0, 0.0, 0.0, 0.0, 0.0, 0.0, 0.0, 0.0, 0.0, 0.0, 0.0, 0.0, 0.0, 0.0, 0.0, 0.0, 0.0, 0.0, 0.0, 0.0, 0.0, 0.0, 0.0, 0.0, 0.0, 0.0, 0.0, 0.0, 0.0, 0.0, 0.0, 0.0, 0.0, 0.0, 0.0, 0.0, 0.0, 0.0, 0.0, 0.0, 0.0, 0.0, 0.0, 0.0, 0.0, 0.0, 0.0, 0.0, 0.0, 0.0, 0.0, 0.0, 0.0, 0.0, 0.0, 0.0, 0.0, 0.0, 0.0, 0.0, 0.0, 0.0, 0.0, 0.0, 0.0, 0.0, 0.0, 0.0, 0.0, 0.0, 0.0, 0.0, 0.0, 0.0, 0.0, 0.0, 0.0, 0.0, 0.0, 0.0, 0.0, 0.0, 0.0, 0.0, 0.0, 0.0, 0.0, 0.0, 0.0, 0.0, 0.0, 0.0, 0.0, 0.0, 0.0, 0.0, 0.0, 0.0, 0.0, 0.0, 0.0, 0.0, 0.0, 0.0, 0.0, 0.0, 0.0, 0.0, 0.0, 0.0, 0.0, 0.0, 0.0, 0.0, 0.0, 0.0, 0.0, 0.0, 0.0, 0.0, 0.0, 0.0, 0.0, 0.0, 0.0, 0.0, 0.0, 0.0, 0.0, 0.0, 0.0, 0.0, 0.0, 0.0, 0.0, 0.0, 0.0, 0.0, 0.0, 0.0, 0.0, 0.0, 0.0, 0.0, 0.0, 0.0, 0.0, 0.0, 0.0, 0.0, 0.0, 0.0, 0.0, 0.0, 0.0, 0.0, 0.0, 0.0, 0.0, 0.0, 0.0, 0.0, 0.0, 0.0, 0.0, 0.0, 0.0, 0.0, 0.0, 0.0, 0.0, 0.0, 0.0, 0.0, 0.0, 0.0, 0.0, 0.0, 0.0, 0.0, 0.0, 0.0, 0.0, 0.0, 0.0, 0.0, 0.0, 0.0, 0.0, 0.0, 0.0, 0.0, 0.0, 0.0, 0.0, 0.0, 0.0, 0.0, 0.0, 0.0, 0.0, 0.0, 0.0, 0.0, 0.0, 0.0, 0.0, 0.0, 0.0, 0.0, 0.0, 0.0, 0.0, 0.0, 0.0, 0.0, 0.0, 0.0, 0.0, 0.0, 0.0, 0.0, 0.0, 0.0, 0.0, 0.0, 0.0, 0.0, 0.0, 0.0, 0.0, 0.0, 0.0, 0.0, 0.0, 0.0, 0.0, 0.0, 0.0, 0.0, 0.0, 0.0, 0.0, 0.0, 0.0, 0.0, 0.0, 0.0, 0.0, 0.0, 0.0, 0.0, 0.0, 0.0, 0.0, 0.0, 0.0, 0.0, 0.0, 0.0, 0.0, 0.0, 0.0, 0.0, 0.0, 0.0, 0.0, 0.0, 0.0, 0.0, 0.0, 0.0, 0.0, 0.0, 0.0, 0.0, 0.0, 0.0, 0.0, 0.0, 0.0, 0.0, 0.0, 0.0, 0.0, 0.0, 0.0, 0.0, 0.0, 0.0, 0.0, 0.0, 0.0, 0.0, 0.0, 0.0, 0.0, 0.0, 0.0, 0.0, 0.0, 0.0, 0.0, 0.0, 0.0, 0.0, 0.0, 0.0, 0.0, 0.0, 0.0, 0.0, 0.0, 0.0, 0.0, 0.0, 0.0, 0.0, 0.0, 0.0, 0.0, 0.0, 0.0, 0.0, 0.0, 0.0, 0.0, 0.0, 0.0, 0.0, 0.0, 0.0, 0.0, 0.0, 0.0, 0.0, 0.0, 0.0, 0.0, 0.0, 0.0, 0.0, 0.0, 0.0, 0.0, 0.0, 0.0, 0.0, 0.0, 0.0, 0.0, 0.0, 0.0, 0.0, 0.0, 0.0, 0.0, 0.0, 0.0, 0.0, 0.0, 0.0, 0.0, 0.0, 0.0, 0.0, 0.0, 0.0, 0.0, 0.0, 0.0, 0.0, 0.0, 0.0, 0.0, 0.0, 0.0, 0.0, 0.0, 0.0, 0.0, 0.0, 0.0, 0.0, 0.0, 0.0, 0.0, 0.0, 0.0, 0.0, 0.0, 0.0, 0.0, 0.0, 0.0, 0.0, 0.0, 0.0, 0.0, 0.0, 0.0, 0.0, 0.0, 0.0, 0.0, 0.0, 0.0, 0.0, 0.0, 0.0, 0.0, 0.0, 0.0, 0.0, 0.0, 0.0, 0.0, 0.0, 0.0, 0.0, 0.0, 0.0, 0.0, 0.0, 0.0, 0.0, 0.0, 0.0, 0.0, 0.0, 0.0, 0.0, 0.0, 0.0, 0.0, 0.0, 0.0, 0.0, 0.0, 0.0, 0.0, 0.0, 0.0, 0.0, 0.0, 0.0, 0.0, 0.0, 0.0, 0.0, 0.0, 0.0, 0.0, 0.0, 0.0, 0.0, 0.0, 0.0, 0.0, 0.0, 0.0, 0.0, 0.0, 0.0, 0.0, 0.0, 0.0, 0.0, 0.0, 0.0, 0.0, 0.0, 0.7058, 0.3623, 0.9242, 0.3438, 0.9226, 0.3415, 0.707, 0.3599, 0.6579, 0.2416, 0.7058, 0.3623, 0.707, 0.3599, 0.6603, 0.2404, 0.9242, 0.3438, 0.9439, 0.2096, 0.9414, 0.2089, 0.9226, 0.3415, 0.9439, 0.2096, 0.6579, 0.2416, 0.6603, 0.2404, 0.9414, 0.2089, 0.0, 0.0, 0.0, 0.0, 0.0, 0.0, 0.0, 0.0, 0.0, 0.0, 0.0, 0.0, 0.0, 0.0, 0.0, 0.0, 0.0, 0.0, 0.0, 0.0, 0.0, 0.0, 0.0, 0.0, 0.0, 0.0, 0.0, 0.0, 0.0, 0.0, 0.0, 0.0, 0.0, 0.0, 0.0, 0.0, 0.0, 0.0, 0.0, 0.0, 0.0, 0.0, 0.0, 0.0, 0.0, 0.0, 0.0, 0.0, 0.0, 0.0, 0.0, 0.0, 0.0, 0.0, 0.0, 0.0, 0.0, 0.0, 0.0, 0.0, 0.0, 0.0, 0.0, 0.0, 0.0, 0.0, 0.0, 0.0, 0.0, 0.0, 0.0, 0.0, 0.0, 0.0, 0.0, 0.0, 0.0, 0.0, 0.0, 0.0, 0.0, 0.0, 0.0, 0.0, 0.0, 0.0, 0.0, 0.0, 0.0, 0.0, 0.0, 0.0, 0.0, 0.0, 0.0, 0.0, 0.0, 0.0, 0.0, 0.0, 0.0, 0.0, 0.0, 0.0, 0.0, 0.0, 0.0, 0.0, 0.0, 0.0, 0.0, 0.0, 0.0, 0.0, 0.0, 0.0, 0.0, 0.0, 0.0, 0.0, 0.0, 0.0, 0.0, 0.0, 0.0, 0.0, 0.0, 0.0, 0.0, 0.0, 0.0, 0.0, 0.0, 0.0, 0.0, 0.0, 0.0, 0.0, 0.0, 0.0, 0.0, 0.0, 0.0, 0.0, 0.0, 0.0, 0.0, 0.0, 0.0, 0.0, 0.0, 0.0, 0.7743, 0.557, 0.7743, 0.4773, 0.7743, 0.4773, 0.7846, 0.4781, 0.7921, 0.4803, 0.7949, 0.4833, 0.7949, 0.5511, 0.7921, 0.5541, 0.7846, 0.5562, 0.7743, 0.557, 1.0, 1.0, 0.03516, 1.0, 0.5956, 0.8539, 0.5956, 0.9196, 0.5983, 0.9225, 0.6056, 0.9246, 0.6156, 0.9254, 0.8424, 0.9254, 0.8524, 0.9246, 0.8597, 0.9225, 0.8624, 0.9196, 0.03516, 1.0, 0.03516, 0.4324, 1.0, 0.4324, 0.8399, 0.5335, 0.8303, 0.5343, 0.8224, 0.5367, 0.8176, 0.5406, 0.816, 0.5454, 0.8176, 0.5502, 0.8224, 0.5542, 0.8303, 0.5566, 0.8399, 0.5574, 0.8424, 0.8481, 0.6156, 0.8481, 0.6056, 0.8489, 0.5983, 0.851, 0.5956, 0.8539, 0.5197, 0.5511, 0.5197, 0.4833, 0.5225, 0.4803, 0.53, 0.4781, 0.5403, 0.4773, 0.5403, 0.4773, 0.5403, 0.557, 0.5403, 0.557, 0.53, 0.5562, 0.5225, 0.5541, 0.8424, 0.8481, 0.8399, 0.5574, 0.8494, 0.5566, 0.8574, 0.5542, 0.8622, 0.5502, 0.8638, 0.5454, 0.8622, 0.5406, 0.8574, 0.5367, 0.8494, 0.5343, 0.8399, 0.5335, 1.0, 0.4324, 1.0, 1.0, 0.8624, 0.9196, 0.8624, 0.8539, 0.8597, 0.851, 0.8524, 0.8489])
me_cube.materials.append(mat_panelmat)
me_cube.use_remesh_preserve_volume = False
me_cube.use_remesh_preserve_attributes = False
me_cube.use_mirror_vertex_groups = False
me_cube.update()
me_cube_033 = bpy.data.meshes.new('Cube.033')
me_cube_033.from_pydata([(-1.0, -1.0, -1.0), (-1.0, -1.0, 1.0), (-1.0, 1.0, -1.0), (-1.0, 1.0, 1.0), (1.0, -1.0, -1.0), (1.0, -1.0, 1.0), (1.0, 1.0, -1.0), (1.0, 1.0, 1.0)], [], [(1, 3, 2, 0), (3, 7, 6, 2), (7, 5, 4, 6), (5, 1, 0, 4), (0, 2, 6, 4), (5, 7, 3, 1)])
me_cube_033.polygons.foreach_set('use_smooth', [True] * 6)
_uv = me_cube_033.uv_layers.new(name='UVMap')
_uv.uv.foreach_set('vector', [0.248, 0.0, 0.248, 0.0, 0.0, 0.0, 0.0, 0.0, 0.248, 0.0, 0.248, 0.0, 0.0, 0.0, 0.0, 0.0, 0.248, 0.0, 0.248, 0.0, 0.0, 0.0, 0.0, 0.0, 0.248, 0.0, 0.248, 0.0, 0.0, 0.0, 0.0, 0.0, 0.0, 0.0, 0.0, 0.0, 0.0, 0.0, 0.0, 0.0, 0.498, 1.251e-05, 0.623, 1.252e-05, 0.623, 0.125, 0.498, 0.125])
me_cube_033.materials.append(mat_panelmat)
me_cube_033.use_remesh_preserve_volume = False
me_cube_033.use_remesh_preserve_attributes = False
me_cube_033.use_mirror_vertex_groups = False
me_cube_033.update()
me_cube_034 = bpy.data.meshes.new('Cube.034')
me_cube_034.from_pydata([(-1.0, -1.0, -1.0), (-1.0, -1.0, 1.0), (-1.0, 1.0, -1.0), (-1.0, 1.0, 1.0), (1.0, -1.0, -1.0), (1.0, -1.0, 1.0), (1.0, 1.0, -1.0), (1.0, 1.0, 1.0)], [], [(1, 3, 2, 0), (3, 7, 6, 2), (7, 5, 4, 6), (5, 1, 0, 4), (0, 2, 6, 4), (5, 7, 3, 1)])
me_cube_034.polygons.foreach_set('use_smooth', [True] * 6)
_uv = me_cube_034.uv_layers.new(name='UVMap')
_uv.uv.foreach_set('vector', [0.2473, 0.0, 0.2473, 0.0, 0.0, 0.0, 0.0, 0.0, 0.2473, 0.0, 0.2473, 0.0, 0.0, 0.0, 0.0, 0.0, 0.2473, 0.0, 0.2473, 0.0, 0.0, 0.0, 0.0, 0.0, 0.2473, 0.0, 0.2473, 0.0, 0.0, 0.0, 0.0, 0.0, 0.0, 0.0, 0.0, 0.0, 0.0, 0.0, 0.0, 0.0, 0.4973, 0.125, 0.6223, 0.125, 0.6223, 0.25, 0.4973, 0.25])
me_cube_034.materials.append(mat_panelmat)
me_cube_034.use_remesh_preserve_volume = False
me_cube_034.use_remesh_preserve_attributes = False
me_cube_034.use_mirror_vertex_groups = False
me_cube_034.update()
me_cube_035 = bpy.data.meshes.new('Cube.035')
me_cube_035.from_pydata([(-1.0, -1.0, -1.0), (-1.0, -1.0, 1.0), (-1.0, 1.0, -1.0), (-1.0, 1.0, 1.0), (1.0, -1.0, -1.0), (1.0, -1.0, 1.0), (1.0, 1.0, -1.0), (1.0, 1.0, 1.0)], [], [(1, 3, 2, 0), (3, 7, 6, 2), (7, 5, 4, 6), (5, 1, 0, 4), (0, 2, 6, 4), (5, 7, 3, 1)])
me_cube_035.polygons.foreach_set('use_smooth', [True] * 6)
_uv = me_cube_035.uv_layers.new(name='UVMap')
_uv.uv.foreach_set('vector', [0.2473, 0.0, 0.2473, 0.0, 0.0, 0.0, 0.0, 0.0, 0.2473, 0.0, 0.2473, 0.0, 0.0, 0.0, 0.0, 0.0, 0.2473, 0.0, 0.2473, 0.0, 0.0, 0.0, 0.0, 0.0, 0.2473, 0.0, 0.2473, 0.0, 0.0, 0.0, 0.0, 0.0, 0.0, 0.0, 0.0, 0.0, 0.0, 0.0, 0.0, 0.0, 0.4973, 0.25, 0.6223, 0.25, 0.6223, 0.375, 0.4973, 0.375])
me_cube_035.materials.append(mat_panelmat)
me_cube_035.use_remesh_preserve_volume = False
me_cube_035.use_remesh_preserve_attributes = False
me_cube_035.use_mirror_vertex_groups = False
me_cube_035.update()
me_cube_036 = bpy.data.meshes.new('Cube.036')
me_cube_036.from_pydata([(-1.0, -1.0, -1.0), (-1.0, -1.0, 1.0), (-1.0, 1.0, -1.0), (-1.0, 1.0, 1.0), (1.0, -1.0, -1.0), (1.0, -1.0, 1.0), (1.0, 1.0, -1.0), (1.0, 1.0, 1.0)], [], [(1, 3, 2, 0), (3, 7, 6, 2), (7, 5, 4, 6), (5, 1, 0, 4), (0, 2, 6, 4), (5, 7, 3, 1)])
me_cube_036.polygons.foreach_set('use_smooth', [True] * 6)
_uv = me_cube_036.uv_layers.new(name='UVMap')
_uv.uv.foreach_set('vector', [0.009766, 0.005859, 0.01367, 0.02734, 0.0, 0.0, 0.0, 0.0, 0.01367, 0.02734, 0.01562, 0.02148, 0.0, 0.0, 0.0, 0.0, 0.01562, 0.02148, 0.01953, 0.02539, 0.0, 0.0, 0.0, 0.0, 0.01953, 0.02539, 0.009766, 0.005859, 0.0, 0.0, 0.0, 0.0, 0.0, 0.0, 0.0, 0.0, 0.0, 0.0, 0.0, 0.0, 0.3633, 0.2481, 0.4883, 0.2481, 0.4883, 0.373, 0.3633, 0.373])
me_cube_036.materials.append(mat_panelmat)
me_cube_036.use_remesh_preserve_volume = False
me_cube_036.use_remesh_preserve_attributes = False
me_cube_036.use_mirror_vertex_groups = False
me_cube_036.update()
me_cylinder_003 = bpy.data.meshes.new('Cylinder.003')
me_cylinder_003.from_pydata([(0.0, 1.0, -1.0), (0.0, 1.0, 1.0), (0.1951, 0.9808, -1.0), (0.1951, 0.9808, 1.0), (0.3827, 0.9239, -1.0), (0.3827, 0.9239, 1.0), (0.5556, 0.8315, -1.0), (0.5556, 0.8315, 1.0), (0.7071, 0.7071, -1.0), (0.7071, 0.7071, 1.0), (0.8315, 0.5556, -1.0), (0.8315, 0.5556, 1.0), (0.9239, 0.3827, -1.0), (0.9239, 0.3827, 1.0), (0.9808, 0.1951, -1.0), (0.9808, 0.1951, 1.0), (1.0, 7.55e-08, -1.0), (1.0, 7.55e-08, 1.0), (0.9808, -0.1951, -1.0), (0.9808, -0.1951, 1.0), (0.9239, -0.3827, -1.0), (0.9239, -0.3827, 1.0), (0.8315, -0.5556, -1.0), (0.8315, -0.5556, 1.0), (0.7071, -0.7071, -1.0), (0.7071, -0.7071, 1.0), (0.5556, -0.8315, -1.0), (0.5556, -0.8315, 1.0), (0.3827, -0.9239, -1.0), (0.3827, -0.9239, 1.0), (0.1951, -0.9808, -1.0), (0.1951, -0.9808, 1.0), (-3.258e-07, -1.0, -1.0), (-3.258e-07, -1.0, 1.0), (-0.1951, -0.9808, -1.0), (-0.1951, -0.9808, 1.0), (-0.3827, -0.9239, -1.0), (-0.3827, -0.9239, 1.0), (-0.5556, -0.8315, -1.0), (-0.5556, -0.8315, 1.0), (-0.7071, -0.7071, -1.0), (-0.7071, -0.7071, 1.0), (-0.8315, -0.5556, -1.0), (-0.8315, -0.5556, 1.0), (-0.9239, -0.3827, -1.0), (-0.9239, -0.3827, 1.0), (-0.9808, -0.1951, -1.0), (-0.9808, -0.1951, 1.0), (-1.0, 9.656e-07, -1.0), (-1.0, 9.656e-07, 1.0), (-0.9808, 0.1951, -1.0), (-0.9808, 0.1951, 1.0), (-0.9239, 0.3827, -1.0), (-0.9239, 0.3827, 1.0), (-0.8315, 0.5556, -1.0), (-0.8315, 0.5556, 1.0), (-0.7071, 0.7071, -1.0), (-0.7071, 0.7071, 1.0), (-0.5556, 0.8315, -1.0), (-0.5556, 0.8315, 1.0), (-0.3827, 0.9239, -1.0), (-0.3827, 0.9239, 1.0), (-0.1951, 0.9808, -1.0), (-0.1951, 0.9808, 1.0)], [], [(0, 1, 3, 2), (2, 3, 5, 4), (4, 5, 7, 6), (6, 7, 9, 8), (8, 9, 11, 10), (10, 11, 13, 12), (12, 13, 15, 14), (14, 15, 17, 16), (16, 17, 19, 18), (18, 19, 21, 20), (20, 21, 23, 22), (22, 23, 25, 24), (24, 25, 27, 26), (26, 27, 29, 28), (28, 29, 31, 30), (30, 31, 33, 32), (32, 33, 35, 34), (34, 35, 37, 36), (36, 37, 39, 38), (38, 39, 41, 40), (40, 41, 43, 42), (42, 43, 45, 44), (44, 45, 47, 46), (46, 47, 49, 48), (48, 49, 51, 50), (50, 51, 53, 52), (52, 53, 55, 54), (54, 55, 57, 56), (56, 57, 59, 58), (58, 59, 61, 60), (3, 1, 63, 61, 59, 57, 55, 53, 51, 49, 47, 45, 43, 41, 39, 37, 35, 33, 31, 29, 27, 25, 23, 21, 19, 17, 15, 13, 11, 9, 7, 5), (62, 63, 1, 0), (60, 61, 63, 62), (0, 2, 4, 6, 8, 10, 12, 14, 16, 18, 20, 22, 24, 26, 28, 30, 32, 34, 36, 38, 40, 42, 44, 46, 48, 50, 52, 54, 56, 58, 60, 62)])
me_cylinder_003.polygons.foreach_set('use_smooth', [True] * 34)
_uv = me_cylinder_003.uv_layers.new(name='UVMap')
_uv.uv.foreach_set('vector', [0.0, 0.0, 0.0, 0.0, 0.0, 0.0, 0.0, 0.0, 0.0, 0.0, 0.0, 0.0, 0.0, 0.0, 0.0, 0.0, 0.0, 0.0, 0.0, 0.0, 0.0, 0.0, 0.0, 0.0, 0.0, 0.0, 0.0, 0.0, 0.0, 0.0, 0.0, 0.0, 0.0, 0.0, 0.0, 0.0, 0.0, 0.0, 0.0, 0.0, 0.0, 0.0, 0.0, 0.0, 0.0, 0.0, 0.0, 0.0, 0.0, 0.0, 0.0, 0.0, 0.0, 0.0, 0.0, 0.0, 0.0, 0.0, 0.0, 0.0, 0.0, 0.0, 0.0, 0.0, 0.0, 0.0, 0.0, 0.0, 0.0, 0.0, 0.0, 0.0, 0.0, 0.0, 0.0, 0.0, 0.0, 0.0, 0.0, 0.0, 0.0, 0.0, 0.0, 0.0, 0.0, 0.0, 0.0, 0.0, 0.0, 0.0, 0.0, 0.0, 0.0, 0.0, 0.0, 0.0, 0.0, 0.0, 0.0, 0.0, 0.0, 0.0, 0.0, 0.0, 0.0, 0.0, 0.0, 0.0, 0.0, 0.0, 0.0, 0.0, 0.0, 0.0, 0.0, 0.0, 0.0, 0.0, 0.0, 0.0, 0.0, 0.0, 0.0, 0.0, 0.0, 0.0, 0.0, 0.0, 0.0, 0.0, 0.0, 0.0, 0.0, 0.0, 0.0, 0.0, 0.0, 0.0, 0.0, 0.0, 0.0, 0.0, 0.0, 0.0, 0.0, 0.0, 0.0, 0.0, 0.0, 0.0, 0.0, 0.0, 0.0, 0.0, 0.0, 0.0, 0.0, 0.0, 0.0, 0.0, 0.0, 0.0, 0.0, 0.0, 0.0, 0.0, 0.0, 0.0, 0.0, 0.0, 0.0, 0.0, 0.0, 0.0, 0.0, 0.0, 0.0, 0.0, 0.0, 0.0, 0.0, 0.0, 0.0, 0.0, 0.0, 0.0, 0.0, 0.0, 0.0, 0.0, 0.0, 0.0, 0.0, 0.0, 0.0, 0.0, 0.0, 0.0, 0.0, 0.0, 0.0, 0.0, 0.0, 0.0, 0.0, 0.0, 0.0, 0.0, 0.0, 0.0, 0.0, 0.0, 0.0, 0.0, 0.0, 0.0, 0.0, 0.0, 0.0, 0.0, 0.0, 0.0, 0.0, 0.0, 0.0, 0.0, 0.0, 0.0, 0.0, 0.0, 0.0, 0.0, 0.0, 0.0, 0.0, 0.0, 0.0, 0.0, 0.0, 0.0, 0.767, 0.05219, 0.7701, 0.06408, 0.7709, 0.07636, 0.7693, 0.08856, 0.7654, 0.1002, 0.7592, 0.1109, 0.7511, 0.1201, 0.7413, 0.1276, 0.7303, 0.1331, 0.7184, 0.1363, 0.7061, 0.1371, 0.6939, 0.1355, 0.6823, 0.1315, 0.6716, 0.1253, 0.6624, 0.1172, 0.6549, 0.1075, 0.6494, 0.09642, 0.6462, 0.08453, 0.6454, 0.07225, 0.647, 0.06005, 0.651, 0.04839, 0.6571, 0.03773, 0.6653, 0.02848, 0.675, 0.02098, 0.6861, 0.01554, 0.698, 0.01235, 0.7102, 0.01155, 0.7224, 0.01315, 0.7341, 0.01711, 0.7448, 0.02327, 0.754, 0.03138, 0.7615, 0.04115, 0.0, 0.0, 0.0, 0.0, 0.0, 0.0, 0.0, 0.0, 0.0, 0.0, 0.0, 0.0, 0.0, 0.0, 0.0, 0.0, 0.0, 0.0, 0.0, 0.0, 0.0, 0.0, 0.0, 0.0, 0.0, 0.0, 0.0, 0.0, 0.0, 0.0, 0.0, 0.0, 0.0, 0.0, 0.0, 0.0, 0.0, 0.0, 0.0, 0.0, 0.0, 0.0, 0.0, 0.0, 0.0, 0.0, 0.0, 0.0, 0.0, 0.0, 0.0, 0.0, 0.0, 0.0, 0.0, 0.0, 0.0, 0.0, 0.0, 0.0, 0.0, 0.0, 0.0, 0.0, 0.0, 0.0, 0.0, 0.0, 0.0, 0.0, 0.0, 0.0, 0.0, 0.0, 0.0, 0.0, 0.0, 0.0, 0.0, 0.0])
me_cylinder_003.materials.append(mat_panelmat)
me_cylinder_003.use_remesh_preserve_volume = False
me_cylinder_003.use_remesh_preserve_attributes = False
me_cylinder_003.use_mirror_vertex_groups = False
me_cylinder_003.update()

# ---- objects
ob_glassbottom = bpy.data.objects.new('glassBottom', me_cube_030)
ob_botdig5 = bpy.data.objects.new('botDig5', me_cube_029)
ob_botdig4 = bpy.data.objects.new('botDig4', me_cube_028)
ob_botdig3 = bpy.data.objects.new('botDig3', me_cube_027)
ob_botdig2 = bpy.data.objects.new('botDig2', me_cube_026)
ob_botdig1 = bpy.data.objects.new('botDig1', me_cube_025)
ob_switch = bpy.data.objects.new('Switch', me_cube_015)
ob_cl3 = bpy.data.objects.new('CL3', me_cylinder)
ob_7 = bpy.data.objects.new('7', me_cube_001)
ob_lamp = bpy.data.objects.new('Lamp', light_lamp)
ob_camera = bpy.data.objects.new('Camera', cam_camera)
ob_4 = bpy.data.objects.new('4', me_cube_002)
ob_1 = bpy.data.objects.new('1', me_cube_003)
ob_0 = bpy.data.objects.new('0', me_cube_004)
ob_8 = bpy.data.objects.new('8', me_cube_005)
ob_9 = bpy.data.objects.new('9', me_cube_006)
ob_5 = bpy.data.objects.new('5', me_cube_007)
ob_2 = bpy.data.objects.new('2', me_cube_008)
ob_6 = bpy.data.objects.new('6', me_cube_010)
ob_3 = bpy.data.objects.new('3', me_cube_011)
ob_panel = bpy.data.objects.new('Panel', me_cube)
ob_mhz = bpy.data.objects.new('MHz', me_cube_033)
ob_nr = bpy.data.objects.new('NR', me_cube_034)
ob_bas = bpy.data.objects.new('BAS', me_cube_035)
ob_sm = bpy.data.objects.new('SM', me_cube_036)
ob_vol = bpy.data.objects.new('vol', me_cylinder_003)

# ---- transforms, parenting, visibility, modifiers, constraints
ob_glassbottom.location = (-0.05, 0.008, 0.0)
ob_glassbottom.scale = (0.04, 0.068, 0.002)
ob_glassbottom.lineart.crease_threshold = 0.0
_m = ob_glassbottom.modifiers.new('Auto Smooth', 'NODES')
_m.node_group = ng_auto_smooth
_gi = [s.identifier for s in ng_auto_smooth.interface.items_tree if s.item_type == 'SOCKET' and s.in_out == 'INPUT']
_m[_gi[1]] = 0.8727  # Angle
ob_botdig5.location = (-0.05, 0.008, 0.0)
ob_botdig5.scale = (0.04, 0.068, 0.002)
ob_botdig5.lineart.crease_threshold = 0.0
_m = ob_botdig5.modifiers.new('Auto Smooth', 'NODES')
_m.node_group = ng_auto_smooth
_gi = [s.identifier for s in ng_auto_smooth.interface.items_tree if s.item_type == 'SOCKET' and s.in_out == 'INPUT']
_m[_gi[1]] = 0.8727  # Angle
ob_botdig4.location = (-0.05, 0.008, 0.0)
ob_botdig4.scale = (0.04, 0.068, 0.002)
ob_botdig4.lineart.crease_threshold = 0.0
_m = ob_botdig4.modifiers.new('Auto Smooth', 'NODES')
_m.node_group = ng_auto_smooth
_gi = [s.identifier for s in ng_auto_smooth.interface.items_tree if s.item_type == 'SOCKET' and s.in_out == 'INPUT']
_m[_gi[1]] = 0.8727  # Angle
ob_botdig3.location = (-0.05, 0.008, 0.0)
ob_botdig3.scale = (0.04, 0.068, 0.002)
ob_botdig3.lineart.crease_threshold = 0.0
_m = ob_botdig3.modifiers.new('Auto Smooth', 'NODES')
_m.node_group = ng_auto_smooth
_gi = [s.identifier for s in ng_auto_smooth.interface.items_tree if s.item_type == 'SOCKET' and s.in_out == 'INPUT']
_m[_gi[1]] = 0.8727  # Angle
ob_botdig2.location = (-0.05, 0.008, 0.0)
ob_botdig2.scale = (0.04, 0.068, 0.002)
ob_botdig2.lineart.crease_threshold = 0.0
_m = ob_botdig2.modifiers.new('Auto Smooth', 'NODES')
_m.node_group = ng_auto_smooth
_gi = [s.identifier for s in ng_auto_smooth.interface.items_tree if s.item_type == 'SOCKET' and s.in_out == 'INPUT']
_m[_gi[1]] = 0.8727  # Angle
ob_botdig1.location = (-0.05, 0.008, 0.0)
ob_botdig1.scale = (0.04, 0.068, 0.002)
ob_botdig1.lineart.crease_threshold = 0.0
_m = ob_botdig1.modifiers.new('Auto Smooth', 'NODES')
_m.node_group = ng_auto_smooth
_gi = [s.identifier for s in ng_auto_smooth.interface.items_tree if s.item_type == 'SOCKET' and s.in_out == 'INPUT']
_m[_gi[1]] = 0.8727  # Angle
ob_switch.location = (0.02408, 0.04543, 0.0021)
ob_switch.scale = (0.001435, 0.001435, 0.007177)
ob_switch.lineart.crease_threshold = 0.0
_m = ob_switch.modifiers.new('Subsurf', 'SUBSURF')
_m.uv_smooth = 'PRESERVE_CORNERS'
_m.quality = 2
_m.levels = 2
_m.show_only_control_edges = False
_m = ob_switch.modifiers.new('Auto Smooth', 'NODES')
_m.node_group = ng_auto_smooth
_gi = [s.identifier for s in ng_auto_smooth.interface.items_tree if s.item_type == 'SOCKET' and s.in_out == 'INPUT']
_m[_gi[1]] = 0.8727  # Angle
ob_cl3.location = (-0.02361, 0.06026, 0.00355)
ob_cl3.scale = (0.0032, 0.0032, 0.0032)
ob_cl3.lineart.crease_threshold = 0.0
_m = ob_cl3.modifiers.new('Auto Smooth', 'NODES')
_m.node_group = ng_auto_smooth
_gi = [s.identifier for s in ng_auto_smooth.interface.items_tree if s.item_type == 'SOCKET' and s.in_out == 'INPUT']
_m[_gi[1]] = 0.8727  # Angle
ob_7.location = (-0.02567, -0.04953, 0.002344)
ob_7.scale = (0.00726, 0.00726, 0.00726)
ob_7.lineart.crease_threshold = 0.0
_m = ob_7.modifiers.new('Auto Smooth', 'NODES')
_m.node_group = ng_auto_smooth
_gi = [s.identifier for s in ng_auto_smooth.interface.items_tree if s.item_type == 'SOCKET' and s.in_out == 'INPUT']
_m[_gi[1]] = 0.8727  # Angle
ob_lamp.location = (0.3261, 0.08044, 0.4723)
ob_lamp.rotation_euler = (0.6503, 0.05522, 1.866)
ob_lamp.scale = (0.08, 0.08, 0.08)
ob_lamp.lock_rotations_4d = False
ob_lamp.empty_display_type = 'ARROWS'
ob_lamp.color = (0.0, 0.0, 0.0, 0.0)
ob_lamp.lineart.crease_threshold = 0.0
ob_camera.location = (0.5985, -0.5206, 0.4275)
ob_camera.rotation_euler = (1.109, 0.01082, 0.8149)
ob_camera.scale = (0.08, 0.08, 0.08)
ob_camera.lock_rotations_4d = False
ob_camera.empty_display_type = 'ARROWS'
ob_camera.color = (0.0, 0.0, 0.0, 0.0)
ob_camera.display_type = 'WIRE'
ob_camera.lineart.crease_threshold = 0.0
ob_4.location = (-0.008653, -0.04953, 0.002344)
ob_4.scale = (0.00726, 0.00726, 0.00726)
ob_4.lineart.crease_threshold = 0.0
_m = ob_4.modifiers.new('Auto Smooth', 'NODES')
_m.node_group = ng_auto_smooth
_gi = [s.identifier for s in ng_auto_smooth.interface.items_tree if s.item_type == 'SOCKET' and s.in_out == 'INPUT']
_m[_gi[1]] = 0.8727  # Angle
ob_1.location = (0.008323, -0.04953, 0.002344)
ob_1.scale = (0.00726, 0.00726, 0.00726)
ob_1.lineart.crease_threshold = 0.0
_m = ob_1.modifiers.new('Auto Smooth', 'NODES')
_m.node_group = ng_auto_smooth
_gi = [s.identifier for s in ng_auto_smooth.interface.items_tree if s.item_type == 'SOCKET' and s.in_out == 'INPUT']
_m[_gi[1]] = 0.8727  # Angle
ob_0.location = (0.02541, -0.04961, 0.002344)
ob_0.scale = (0.00726, 0.00726, 0.00726)
ob_0.lineart.crease_threshold = 0.0
_m = ob_0.modifiers.new('Auto Smooth', 'NODES')
_m.node_group = ng_auto_smooth
_gi = [s.identifier for s in ng_auto_smooth.interface.items_tree if s.item_type == 'SOCKET' and s.in_out == 'INPUT']
_m[_gi[1]] = 0.8727  # Angle
ob_8.location = (-0.02567, -0.0325, 0.002344)
ob_8.scale = (0.00726, 0.00726, 0.00726)
ob_8.lineart.crease_threshold = 0.0
_m = ob_8.modifiers.new('Auto Smooth', 'NODES')
_m.node_group = ng_auto_smooth
_gi = [s.identifier for s in ng_auto_smooth.interface.items_tree if s.item_type == 'SOCKET' and s.in_out == 'INPUT']
_m[_gi[1]] = 0.8727  # Angle
ob_9.location = (-0.02567, -0.01509, 0.002344)
ob_9.scale = (0.00726, 0.00726, 0.00726)
ob_9.lineart.crease_threshold = 0.0
_m = ob_9.modifiers.new('Auto Smooth', 'NODES')
_m.node_group = ng_auto_smooth
_gi = [s.identifier for s in ng_auto_smooth.interface.items_tree if s.item_type == 'SOCKET' and s.in_out == 'INPUT']
_m[_gi[1]] = 0.8727  # Angle
ob_5.location = (-0.008436, -0.03217, 0.002344)
ob_5.scale = (0.00726, 0.00726, 0.00726)
ob_5.lineart.crease_threshold = 0.0
_m = ob_5.modifiers.new('Auto Smooth', 'NODES')
_m.node_group = ng_auto_smooth
_gi = [s.identifier for s in ng_auto_smooth.interface.items_tree if s.item_type == 'SOCKET' and s.in_out == 'INPUT']
_m[_gi[1]] = 0.8727  # Angle
ob_2.location = (0.008733, -0.03232, 0.002344)
ob_2.scale = (0.00726, 0.00726, 0.00726)
ob_2.lineart.crease_threshold = 0.0
_m = ob_2.modifiers.new('Auto Smooth', 'NODES')
_m.node_group = ng_auto_smooth
_gi = [s.identifier for s in ng_auto_smooth.interface.items_tree if s.item_type == 'SOCKET' and s.in_out == 'INPUT']
_m[_gi[1]] = 0.8727  # Angle
ob_6.location = (-0.008297, -0.01475, 0.002344)
ob_6.scale = (0.00726, 0.00726, 0.00726)
ob_6.lineart.crease_threshold = 0.0
_m = ob_6.modifiers.new('Auto Smooth', 'NODES')
_m.node_group = ng_auto_smooth
_gi = [s.identifier for s in ng_auto_smooth.interface.items_tree if s.item_type == 'SOCKET' and s.in_out == 'INPUT']
_m[_gi[1]] = 0.8727  # Angle
ob_3.location = (0.008951, -0.01467, 0.002344)
ob_3.scale = (0.00726, 0.00726, 0.00726)
ob_3.lineart.crease_threshold = 0.0
_m = ob_3.modifiers.new('Auto Smooth', 'NODES')
_m.node_group = ng_auto_smooth
_gi = [s.identifier for s in ng_auto_smooth.interface.items_tree if s.item_type == 'SOCKET' and s.in_out == 'INPUT']
_m[_gi[1]] = 0.8727  # Angle
ob_panel.location = (0.0, 0.0, 0.0)
ob_panel.scale = (0.04, 0.068, 0.002)
ob_panel.lineart.crease_threshold = 0.0
_m = ob_panel.modifiers.new('Auto Smooth', 'NODES')
_m.node_group = ng_auto_smooth
_gi = [s.identifier for s in ng_auto_smooth.interface.items_tree if s.item_type == 'SOCKET' and s.in_out == 'INPUT']
_m[_gi[1]] = 0.8727  # Angle
ob_mhz.location = (0.0262, 0.002583, 0.002344)
ob_mhz.scale = (0.00726, 0.00726, 0.00726)
ob_mhz.lineart.crease_threshold = 0.0
_m = ob_mhz.modifiers.new('Auto Smooth', 'NODES')
_m.node_group = ng_auto_smooth
_gi = [s.identifier for s in ng_auto_smooth.interface.items_tree if s.item_type == 'SOCKET' and s.in_out == 'INPUT']
_m[_gi[1]] = 0.8727  # Angle
ob_nr.location = (0.008953, 0.002502, 0.002344)
ob_nr.scale = (0.00726, 0.00726, 0.00726)
ob_nr.lineart.crease_threshold = 0.0
_m = ob_nr.modifiers.new('Auto Smooth', 'NODES')
_m.node_group = ng_auto_smooth
_gi = [s.identifier for s in ng_auto_smooth.interface.items_tree if s.item_type == 'SOCKET' and s.in_out == 'INPUT']
_m[_gi[1]] = 0.8727  # Angle
ob_bas.location = (-0.008418, 0.00216, 0.002344)
ob_bas.scale = (0.00726, 0.00726, 0.00726)
ob_bas.lineart.crease_threshold = 0.0
_m = ob_bas.modifiers.new('Auto Smooth', 'NODES')
_m.node_group = ng_auto_smooth
_gi = [s.identifier for s in ng_auto_smooth.interface.items_tree if s.item_type == 'SOCKET' and s.in_out == 'INPUT']
_m[_gi[1]] = 0.8727  # Angle
ob_sm.location = (0.0262, 0.01983, 0.002344)
ob_sm.scale = (0.00726, 0.00726, 0.00726)
ob_sm.lineart.crease_threshold = 0.0
_m = ob_sm.modifiers.new('Auto Smooth', 'NODES')
_m.node_group = ng_auto_smooth
_gi = [s.identifier for s in ng_auto_smooth.interface.items_tree if s.item_type == 'SOCKET' and s.in_out == 'INPUT']
_m[_gi[1]] = 0.8727  # Angle
ob_vol.location = (0.006392, 0.04576, 0.00355)
ob_vol.scale = (0.004386, 0.004386, 0.004386)
ob_vol.lineart.crease_threshold = 0.0
_m = ob_vol.modifiers.new('Auto Smooth', 'NODES')
_m.node_group = ng_auto_smooth
_gi = [s.identifier for s in ng_auto_smooth.interface.items_tree if s.item_type == 'SOCKET' and s.in_out == 'INPUT']
_m[_gi[1]] = 0.8727  # Angle

# ---- collection membership
col_collection_1.objects.link(ob_glassbottom)
col_collection_1.objects.link(ob_botdig5)
col_collection_1.objects.link(ob_botdig4)
col_collection_1.objects.link(ob_botdig3)
col_collection_1.objects.link(ob_botdig2)
col_collection_1.objects.link(ob_botdig1)
col_collection_1.objects.link(ob_switch)
col_collection_1.objects.link(ob_cl3)
col_collection_1.objects.link(ob_7)
col_collection_1.objects.link(ob_lamp)
col_collection_1.objects.link(ob_camera)
col_collection_1.objects.link(ob_4)
col_collection_1.objects.link(ob_1)
col_collection_1.objects.link(ob_0)
col_collection_1.objects.link(ob_8)
col_collection_1.objects.link(ob_9)
col_collection_1.objects.link(ob_5)
col_collection_1.objects.link(ob_2)
col_collection_1.objects.link(ob_6)
col_collection_1.objects.link(ob_3)
col_collection_1.objects.link(ob_panel)
col_collection_1.objects.link(ob_mhz)
col_collection_1.objects.link(ob_nr)
col_collection_1.objects.link(ob_bas)
col_collection_1.objects.link(ob_sm)
col_collection_1.objects.link(ob_vol)

# ---- scene / render settings (as saved in the file)
scene.camera = ob_camera
scene.frame_start = 1; scene.frame_end = 250; scene.frame_set(2)
scene.render.engine = 'BLENDER_EEVEE_NEXT'
scene.render.resolution_percentage = 50
scene.render.dither_intensity = 0.0
scene.cycles.use_denoising = False
scene.cycles.samples = 10
scene.cycles.sampling_pattern = 'TABULATED_SOBOL'
scene.cycles.light_sampling_threshold = 0.0
scene.cycles.use_adaptive_sampling = False
scene.cycles.use_light_tree = False
scene.cycles.blur_glossy = 0.0
scene.cycles.pixel_filter_type = 'GAUSSIAN'
scene.cycles.sample_clamp_indirect = 0.0
scene.view_settings.view_transform = 'Standard'
bpy.context.view_layer.update()
